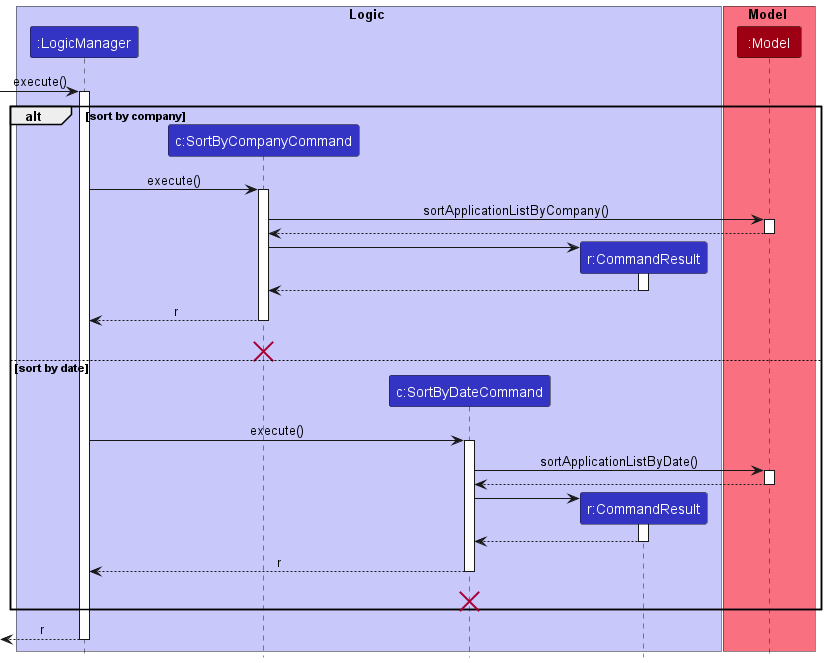

The diagram above was rendered by PlantUML. Its source (embedded in the PNG):
@startuml
!include style.puml

box Logic LOGIC_COLOR_T1
participant ":LogicManager" as LogicManager LOGIC_COLOR
participant "c:SortByCompanyCommand" as SortByCompanyCommand LOGIC_COLOR
participant "c:SortByDateCommand" as SortByDateCommand LOGIC_COLOR
participant "r:CommandResult" as CommandResult LOGIC_COLOR
end box

box Model MODEL_COLOR_T1
participant ":Model" as Model MODEL_COLOR

end box
[-> LogicManager : execute()
activate LogicManager

alt sort by company

    create SortByCompanyCommand
    'Hidden arrow to so that next arrow points to lifeline rather than object creation.
    LogicManager -[hidden]> SortByCompanyCommand
    LogicManager -> SortByCompanyCommand : execute()
    activate SortByCompanyCommand

    SortByCompanyCommand -> Model : sortApplicationListByCompany()
    activate Model

    Model --> SortByCompanyCommand
    deactivate Model

    create CommandResult
    SortByCompanyCommand -> CommandResult
    activate CommandResult

    CommandResult --> SortByCompanyCommand
    deactivate CommandResult

    SortByCompanyCommand --> LogicManager : r
    deactivate SortByCompanyCommand
    'Hidden arrow to position the destroy marker below the end of the activation bar.
    SortByCompanyCommand -[hidden]-> LogicManager : r
    destroy SortByCompanyCommand

else sort by date

    create SortByDateCommand
    'Hidden arrow to so that next arrow points to lifeline rather than object creation.
    LogicManager -[hidden]> SortByDateCommand
    LogicManager -> SortByDateCommand : execute()
    activate SortByDateCommand

    SortByDateCommand -> Model : sortApplicationListByDate()
    activate Model

    Model --> SortByDateCommand
    deactivate Model

    create CommandResult
    SortByDateCommand -> CommandResult
    activate CommandResult

    CommandResult --> SortByDateCommand
    deactivate CommandResult

    SortByDateCommand --> LogicManager : r
    deactivate SortByDateCommand
    'Hidden arrow to position the destroy marker below the end of the activation bar.
    SortByDateCommand -[hidden]-> LogicManager : r
    destroy SortByDateCommand

end

[<--LogicManager : r
deactivate LogicManager
@enduml